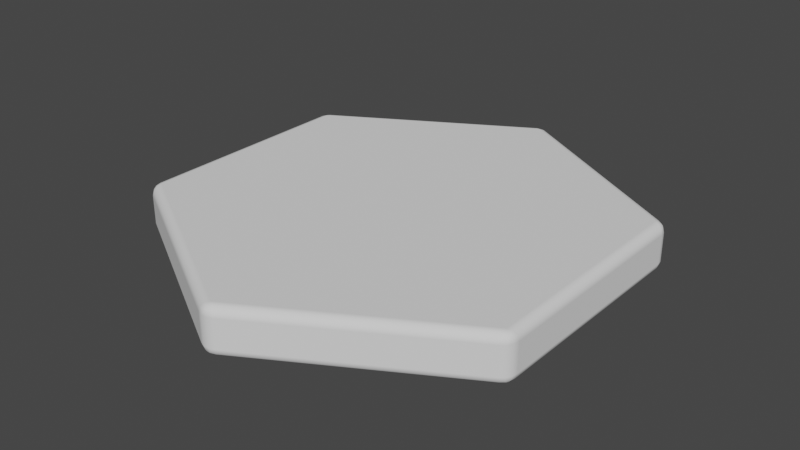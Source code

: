# Source: Hexagon.blend  (saved by Blender 2.92.15; exported with 4.5.12 LTS)
import bpy
from mathutils import Matrix  # noqa: F401  (used for matrix-valued properties, if any)

bpy.ops.wm.read_factory_settings(use_empty=True)
scene = bpy.context.scene
scene.name = 'Scene'

# ---- collections
col_collection = bpy.data.collections.new('Collection'); scene.collection.children.link(col_collection)

# ---- world
world_world = bpy.data.worlds.new('World'); scene.world = world_world
world_world.use_nodes = True; world_world.node_tree.nodes.clear()
_N = world_world.node_tree.nodes; _L = world_world.node_tree.links
n0 = _N.new('ShaderNodeOutputWorld'); n0.name = 'World Output'; n0.location = (300, 300)
n1 = _N.new('ShaderNodeBackground'); n1.name = 'Background'; n1.location = (10, 300)
n1.inputs[0].default_value = (0.05088, 0.05088, 0.05088, 1.0)
_L.new(n1.outputs[0], n0.inputs[0])
n0.is_active_output = True
world_world.color = (0.05088, 0.05088, 0.05088)
world_world.use_sun_shadow = False
world_world.sun_shadow_jitter_overblur = 0.0

# ---- meshes
me_hexagon = bpy.data.meshes.new('Hexagon')
me_hexagon.from_pydata([(1.863e-09, 0.4769, -0.05), (-0.01732, 0.49, -0.03), (0.01732, 0.49, -0.03), (-0.008649, 0.4829, -0.04733), (0.008649, 0.4829, -0.04733), (1.863e-09, 0.4884, -0.04473), (-0.006358, 0.4942, -0.03), (-0.01501, 0.4877, -0.03999), (-0.004476, 0.4917, -0.03956), (0.01501, 0.4877, -0.03999), (0.006358, 0.4942, -0.03), (0.004476, 0.4917, -0.03956), (1.863e-09, 0.4769, 0.05), (0.01732, 0.49, 0.03), (-0.01732, 0.49, 0.03), (0.008649, 0.4829, 0.04733), (-0.008649, 0.4829, 0.04733), (9.313e-10, 0.4884, 0.04473), (0.006358, 0.4942, 0.03), (0.01501, 0.4877, 0.03999), (0.004476, 0.4917, 0.03956), (-0.01501, 0.4877, 0.03999), (-0.006358, 0.4942, 0.03), (-0.004476, 0.4917, 0.03956), (0.413, 0.2385, -0.05), (0.4157, 0.26, -0.03), (0.433, 0.23, -0.03), (0.4139, 0.2489, -0.04733), (0.4225, 0.2339, -0.04733), (0.4229, 0.2442, -0.04473), (0.4248, 0.2526, -0.03), (0.4148, 0.2568, -0.03999), (0.4236, 0.2497, -0.03956), (0.4299, 0.2308, -0.03999), (0.4312, 0.2416, -0.03), (0.4281, 0.242, -0.03956), (0.413, 0.2385, 0.05), (0.433, 0.23, 0.03), (0.4157, 0.26, 0.03), (0.4225, 0.2339, 0.04733), (0.4139, 0.2489, 0.04733), (0.4229, 0.2442, 0.04473), (0.4312, 0.2416, 0.03), (0.4299, 0.2308, 0.03999), (0.4281, 0.242, 0.03956), (0.4148, 0.2568, 0.03999), (0.4248, 0.2526, 0.03), (0.4236, 0.2497, 0.03956), (0.413, -0.2385, -0.05), (0.433, -0.23, -0.03), (0.4157, -0.26, -0.03), (0.4225, -0.2339, -0.04733), (0.4139, -0.2489, -0.04733), (0.4229, -0.2442, -0.04473), (0.4312, -0.2416, -0.03), (0.4299, -0.2308, -0.03999), (0.4281, -0.242, -0.03956), (0.4148, -0.2568, -0.03999), (0.4248, -0.2526, -0.03), (0.4236, -0.2497, -0.03956), (0.413, -0.2385, 0.05), (0.4157, -0.26, 0.03), (0.433, -0.23, 0.03), (0.4139, -0.2489, 0.04733), (0.4225, -0.2339, 0.04733), (0.4229, -0.2442, 0.04473), (0.4248, -0.2526, 0.03), (0.4148, -0.2568, 0.03999), (0.4236, -0.2497, 0.03956), (0.4299, -0.2308, 0.03999), (0.4312, -0.2416, 0.03), (0.4281, -0.242, 0.03956), (-4.098e-08, -0.4769, -0.05), (0.01732, -0.49, -0.03), (-0.01732, -0.49, -0.03), (0.008649, -0.4829, -0.04733), (-0.008649, -0.4829, -0.04733), (-4.334e-08, -0.4884, -0.04473), (0.006358, -0.4942, -0.03), (0.01501, -0.4877, -0.03999), (0.004476, -0.4917, -0.03956), (-0.01501, -0.4877, -0.03999), (-0.006358, -0.4942, -0.03), (-0.004476, -0.4917, -0.03956), (-4.005e-08, -0.4769, 0.05), (-0.01732, -0.49, 0.03), (0.01732, -0.49, 0.03), (-0.008649, -0.4829, 0.04733), (0.008649, -0.4829, 0.04733), (-4.147e-08, -0.4884, 0.04473), (-0.006358, -0.4942, 0.03), (-0.01501, -0.4877, 0.03999), (-0.004476, -0.4917, 0.03956), (0.01501, -0.4877, 0.03999), (0.006358, -0.4942, 0.03), (0.004476, -0.4917, 0.03956), (-0.413, -0.2385, -0.05), (-0.4157, -0.26, -0.03), (-0.433, -0.23, -0.03), (-0.4139, -0.2489, -0.04733), (-0.4225, -0.2339, -0.04733), (-0.4229, -0.2442, -0.04473), (-0.4248, -0.2526, -0.03), (-0.4148, -0.2568, -0.03999), (-0.4236, -0.2497, -0.03956), (-0.4299, -0.2308, -0.03999), (-0.4312, -0.2416, -0.03), (-0.4281, -0.242, -0.03956), (-0.413, -0.2385, 0.05), (-0.433, -0.23, 0.03), (-0.4157, -0.26, 0.03), (-0.4225, -0.2339, 0.04733), (-0.4139, -0.2489, 0.04733), (-0.4229, -0.2442, 0.04473), (-0.4312, -0.2416, 0.03), (-0.4299, -0.2308, 0.03999), (-0.4281, -0.242, 0.03956), (-0.4148, -0.2568, 0.03999), (-0.4248, -0.2526, 0.03), (-0.4236, -0.2497, 0.03956), (-0.413, 0.2385, -0.05), (-0.433, 0.23, -0.03), (-0.4157, 0.26, -0.03), (-0.4225, 0.2339, -0.04733), (-0.4139, 0.2489, -0.04733), (-0.4229, 0.2442, -0.04473), (-0.4312, 0.2416, -0.03), (-0.4299, 0.2308, -0.03999), (-0.4281, 0.242, -0.03956), (-0.4148, 0.2568, -0.03999), (-0.4248, 0.2526, -0.03), (-0.4236, 0.2497, -0.03956), (-0.413, 0.2385, 0.05), (-0.4157, 0.26, 0.03), (-0.433, 0.23, 0.03), (-0.4139, 0.2489, 0.04733), (-0.4225, 0.2339, 0.04733), (-0.4229, 0.2442, 0.04473), (-0.4248, 0.2526, 0.03), (-0.4148, 0.2568, 0.03999), (-0.4236, 0.2497, 0.03956), (-0.4299, 0.2308, 0.03999), (-0.4312, 0.2416, 0.03), (-0.4281, 0.242, 0.03956)], [], [(122, 133, 14, 1), (50, 61, 86, 73), (74, 85, 110, 97), (98, 109, 134, 121), (26, 37, 62, 49), (36, 12, 132, 108, 84, 60), (2, 13, 38, 25), (0, 3, 5, 4), (3, 7, 8, 5), (1, 6, 8, 7), (6, 10, 11, 8), (2, 9, 11, 10), (9, 4, 5, 11), (5, 8, 11), (12, 15, 17, 16), (15, 19, 20, 17), (13, 18, 20, 19), (18, 22, 23, 20), (14, 21, 23, 22), (21, 16, 17, 23), (17, 20, 23), (24, 27, 29, 28), (27, 31, 32, 29), (25, 30, 32, 31), (30, 34, 35, 32), (26, 33, 35, 34), (33, 28, 29, 35), (29, 32, 35), (36, 39, 41, 40), (39, 43, 44, 41), (37, 42, 44, 43), (42, 46, 47, 44), (38, 45, 47, 46), (45, 40, 41, 47), (41, 44, 47), (48, 51, 53, 52), (51, 55, 56, 53), (49, 54, 56, 55), (54, 58, 59, 56), (50, 57, 59, 58), (57, 52, 53, 59), (53, 56, 59), (60, 63, 65, 64), (63, 67, 68, 65), (61, 66, 68, 67), (66, 70, 71, 68), (62, 69, 71, 70), (69, 64, 65, 71), (65, 68, 71), (72, 75, 77, 76), (75, 79, 80, 77), (73, 78, 80, 79), (78, 82, 83, 80), (74, 81, 83, 82), (81, 76, 77, 83), (77, 80, 83), (84, 87, 89, 88), (87, 91, 92, 89), (85, 90, 92, 91), (90, 94, 95, 92), (86, 93, 95, 94), (93, 88, 89, 95), (89, 92, 95), (96, 99, 101, 100), (99, 103, 104, 101), (97, 102, 104, 103), (102, 106, 107, 104), (98, 105, 107, 106), (105, 100, 101, 107), (101, 104, 107), (108, 111, 113, 112), (111, 115, 116, 113), (109, 114, 116, 115), (114, 118, 119, 116), (110, 117, 119, 118), (117, 112, 113, 119), (113, 116, 119), (120, 123, 125, 124), (123, 127, 128, 125), (121, 126, 128, 127), (126, 130, 131, 128), (122, 129, 131, 130), (129, 124, 125, 131), (125, 128, 131), (132, 135, 137, 136), (135, 139, 140, 137), (133, 138, 140, 139), (138, 142, 143, 140), (134, 141, 143, 142), (141, 136, 137, 143), (137, 140, 143), (2, 25, 31, 9), (9, 31, 27, 4), (4, 27, 24, 0), (38, 13, 19, 45), (45, 19, 15, 40), (40, 15, 12, 36), (1, 14, 22, 6), (6, 22, 18, 10), (10, 18, 13, 2), (37, 26, 34, 42), (42, 34, 30, 46), (46, 30, 25, 38), (26, 49, 55, 33), (33, 55, 51, 28), (28, 51, 48, 24), (62, 37, 43, 69), (69, 43, 39, 64), (64, 39, 36, 60), (61, 50, 58, 66), (66, 58, 54, 70), (70, 54, 49, 62), (50, 73, 79, 57), (57, 79, 75, 52), (52, 75, 72, 48), (86, 61, 67, 93), (93, 67, 63, 88), (88, 63, 60, 84), (85, 74, 82, 90), (90, 82, 78, 94), (94, 78, 73, 86), (74, 97, 103, 81), (81, 103, 99, 76), (76, 99, 96, 72), (110, 85, 91, 117), (117, 91, 87, 112), (112, 87, 84, 108), (109, 98, 106, 114), (114, 106, 102, 118), (118, 102, 97, 110), (98, 121, 127, 105), (105, 127, 123, 100), (100, 123, 120, 96), (134, 109, 115, 141), (141, 115, 111, 136), (136, 111, 108, 132), (133, 122, 130, 138), (138, 130, 126, 142), (142, 126, 121, 134), (122, 1, 7, 129), (129, 7, 3, 124), (124, 3, 0, 120), (14, 133, 139, 21), (21, 139, 135, 16), (16, 135, 132, 12), (0, 24, 48, 72, 96, 120)])
_uv = me_hexagon.uv_layers.new(name='UVMap')
_uv.uv.foreach_set('vector', [0.16, 0.6, 0.16, 0.9, 0.006667, 0.9, 0.006667, 0.6, 0.66, 0.6, 0.66, 0.9, 0.5067, 0.9, 0.5067, 0.6, 0.4933, 0.6, 0.4933, 0.9, 0.34, 0.9, 0.34, 0.6, 0.3267, 0.6, 0.3267, 0.9, 0.1733, 0.9, 0.1733, 0.6, 0.8267, 0.6, 0.8267, 0.9, 0.6733, 0.9, 0.6733, 0.6, 0.4482, 0.3645, 0.25, 0.4789, 0.05175, 0.3645, 0.05175, 0.1355, 0.25, 0.02109, 0.4482, 0.1355, 0.9933, 0.6, 0.9933, 0.9, 0.84, 0.9, 0.84, 0.6, 0.75, 0.4789, 0.7458, 0.4818, 0.75, 0.4844, 0.7542, 0.4818, 0.00535, 0.5134, 0.006384, 0.5, 0.002669, 0.5, 0.00194, 0.5263, 0.006667, 0.6, 0.002798, 0.6, 0.002669, 0.5522, 0.006384, 0.5501, 0.002798, 0.6, -8.941e-08, 0.6, -8.941e-08, 0.5522, 0.002669, 0.5522, 0.9933, 0.6, 0.9936, 0.5501, 0.9973, 0.5522, 0.9972, 0.6, 0.9936, 0.5501, 0.9946, 0.5, 0.9981, 0.5, 0.9973, 0.5522, 0.00194, 0.5263, -8.941e-08, 0.5522, -8.941e-08, 0.5522, 0.25, 0.4789, 0.2542, 0.4818, 0.25, 0.4844, 0.2458, 0.4818, 0.9946, 0.9866, 0.9936, 1.0, 0.9973, 1.0, 0.9981, 0.9737, 0.9933, 0.9, 0.9972, 0.9, 0.9973, 0.9478, 0.9936, 0.9499, -0.0008726, 0.9, -8.941e-08, 0.9, -8.941e-08, 0.9478, 8.431e-05, 0.9478, 0.006667, 0.9, 0.006384, 0.9499, 0.002669, 0.9478, 0.002798, 0.9, 0.006384, 0.9499, 0.00535, 1.0, 0.00194, 1.0, 0.002669, 0.9478, 0.9981, 0.9737, 1.0, 0.9478, 1.0, 0.9478, 0.9482, 0.3645, 0.9487, 0.3695, 0.953, 0.3672, 0.9528, 0.3623, 0.8387, 0.5134, 0.8397, 0.5, 0.836, 0.5, 0.8353, 0.5263, 0.84, 0.6, 0.8361, 0.6, 0.836, 0.5522, 0.8397, 0.5501, 0.8361, 0.6, 0.8333, 0.6, 0.8333, 0.5522, 0.836, 0.5522, 0.8267, 0.6, 0.8269, 0.5501, 0.8307, 0.5522, 0.8305, 0.6, 0.8269, 0.5501, 0.828, 0.5, 0.8314, 0.5, 0.8307, 0.5522, 0.8353, 0.5263, 0.8333, 0.5522, 0.8333, 0.5522, 0.4482, 0.3645, 0.4528, 0.3623, 0.453, 0.3672, 0.4487, 0.3695, 0.828, 0.9866, 0.8269, 1.0, 0.8307, 1.0, 0.8314, 0.9737, 0.8267, 0.9, 0.8305, 0.9, 0.8307, 0.9478, 0.8269, 0.9499, 0.8305, 0.9, 0.8333, 0.9, 0.8333, 0.9478, 0.8307, 0.9478, 0.84, 0.9, 0.8397, 0.9499, 0.836, 0.9478, 0.8361, 0.9, 0.8397, 0.9499, 0.8387, 1.0, 0.8353, 1.0, 0.836, 0.9478, 0.8314, 0.9737, 0.8333, 0.9478, 0.8333, 0.9478, 0.9482, 0.1355, 0.9528, 0.1377, 0.953, 0.1328, 0.9487, 0.1305, 0.672, 0.5134, 0.6731, 0.5, 0.6693, 0.5, 0.6686, 0.5263, 0.6733, 0.6, 0.6695, 0.6, 0.6693, 0.5522, 0.6731, 0.5501, 0.6695, 0.6, 0.6667, 0.6, 0.6667, 0.5522, 0.6693, 0.5522, 0.66, 0.6, 0.6603, 0.5501, 0.664, 0.5522, 0.6639, 0.6, 0.6603, 0.5501, 0.6613, 0.5, 0.6647, 0.5, 0.664, 0.5522, 0.6686, 0.5263, 0.6667, 0.5522, 0.6667, 0.5522, 0.4482, 0.1355, 0.4487, 0.1305, 0.453, 0.1328, 0.4528, 0.1377, 0.6613, 0.9866, 0.6603, 1.0, 0.664, 1.0, 0.6647, 0.9737, 0.66, 0.9, 0.6639, 0.9, 0.664, 0.9478, 0.6603, 0.9499, 0.6639, 0.9, 0.6667, 0.9, 0.6667, 0.9478, 0.664, 0.9478, 0.6733, 0.9, 0.6731, 0.9499, 0.6693, 0.9478, 0.6695, 0.9, 0.6731, 0.9499, 0.672, 1.0, 0.6686, 1.0, 0.6693, 0.9478, 0.6647, 0.9737, 0.6667, 0.9478, 0.6667, 0.9478, 0.75, 0.02109, 0.7542, 0.01822, 0.75, 0.01559, 0.7458, 0.01822, 0.5054, 0.5134, 0.5064, 0.5, 0.5027, 0.5, 0.5019, 0.5263, 0.5067, 0.6, 0.5028, 0.6, 0.5027, 0.5522, 0.5064, 0.5501, 0.5028, 0.6, 0.5, 0.6, 0.5, 0.5522, 0.5027, 0.5522, 0.4933, 0.6, 0.4936, 0.5501, 0.4973, 0.5522, 0.4972, 0.6, 0.4936, 0.5501, 0.4946, 0.5, 0.4981, 0.5, 0.4973, 0.5522, 0.5019, 0.5263, 0.5, 0.5522, 0.5, 0.5522, 0.25, 0.02109, 0.2458, 0.01822, 0.25, 0.01559, 0.2542, 0.01822, 0.4946, 0.9866, 0.4936, 1.0, 0.4973, 1.0, 0.4981, 0.9737, 0.4933, 0.9, 0.4972, 0.9, 0.4973, 0.9478, 0.4936, 0.9499, 0.4972, 0.9, 0.5, 0.9, 0.5, 0.9478, 0.4973, 0.9478, 0.5067, 0.9, 0.5064, 0.9499, 0.5027, 0.9478, 0.5028, 0.9, 0.5064, 0.9499, 0.5054, 1.0, 0.5019, 1.0, 0.5027, 0.9478, 0.4981, 0.9737, 0.5, 0.9478, 0.5, 0.9478, 0.5518, 0.1355, 0.5513, 0.1305, 0.547, 0.1328, 0.5472, 0.1377, 0.3387, 0.5134, 0.3397, 0.5, 0.336, 0.5, 0.3353, 0.5263, 0.34, 0.6, 0.3361, 0.6, 0.336, 0.5522, 0.3397, 0.5501, 0.3361, 0.6, 0.3333, 0.6, 0.3333, 0.5522, 0.336, 0.5522, 0.3267, 0.6, 0.3269, 0.5501, 0.3307, 0.5522, 0.3305, 0.6, 0.3269, 0.5501, 0.328, 0.5, 0.3314, 0.5, 0.3307, 0.5522, 0.3353, 0.5263, 0.3333, 0.5522, 0.3333, 0.5522, 0.05175, 0.1355, 0.0472, 0.1377, 0.04699, 0.1328, 0.05135, 0.1305, 0.328, 0.9866, 0.3269, 1.0, 0.3307, 1.0, 0.3314, 0.9737, 0.3267, 0.9, 0.3305, 0.9, 0.3307, 0.9478, 0.3269, 0.9499, 0.3305, 0.9, 0.3333, 0.9, 0.3333, 0.9478, 0.3307, 0.9478, 0.34, 0.9, 0.3397, 0.9499, 0.336, 0.9478, 0.3361, 0.9, 0.3397, 0.9499, 0.3387, 1.0, 0.3353, 1.0, 0.336, 0.9478, 0.3314, 0.9737, 0.3333, 0.9478, 0.3333, 0.9478, 0.5518, 0.3645, 0.5472, 0.3623, 0.547, 0.3672, 0.5513, 0.3695, 0.172, 0.5134, 0.1731, 0.5, 0.1693, 0.5, 0.1686, 0.5263, 0.1733, 0.6, 0.1695, 0.6, 0.1693, 0.5522, 0.1731, 0.5501, 0.1695, 0.6, 0.1667, 0.6, 0.1667, 0.5522, 0.1693, 0.5522, 0.16, 0.6, 0.1603, 0.5501, 0.164, 0.5522, 0.1639, 0.6, 0.1603, 0.5501, 0.1613, 0.5, 0.1647, 0.5, 0.164, 0.5522, 0.1686, 0.5263, 0.1667, 0.5522, 0.1667, 0.5522, 0.05175, 0.3645, 0.05135, 0.3695, 0.04699, 0.3672, 0.0472, 0.3623, 0.1613, 0.9866, 0.1603, 1.0, 0.164, 1.0, 0.1647, 0.9737, 0.16, 0.9, 0.1639, 0.9, 0.164, 0.9478, 0.1603, 0.9499, 0.1639, 0.9, 0.1667, 0.9, 0.1667, 0.9478, 0.164, 0.9478, 0.1733, 0.9, 0.1731, 0.9499, 0.1693, 0.9478, 0.1695, 0.9, 0.1731, 0.9499, 0.172, 1.0, 0.1686, 1.0, 0.1693, 0.9478, 0.1647, 0.9737, 0.1667, 0.9478, 0.1667, 0.9478, 0.9933, 0.6, 0.84, 0.6, 0.8397, 0.5501, 0.9936, 0.5501, 0.9936, 0.5501, 0.8397, 0.5501, 0.8387, 0.5, 0.9946, 0.5, 0.7542, 0.4818, 0.9487, 0.3695, 0.9482, 0.3645, 0.75, 0.4789, 0.84, 0.9, 0.9933, 0.9, 0.9936, 0.9499, 0.8397, 0.9499, 0.8397, 0.9499, 0.9936, 0.9499, 0.9946, 1.0, 0.8387, 1.0, 0.4487, 0.3695, 0.2542, 0.4818, 0.25, 0.4789, 0.4482, 0.3645, 0.006667, 0.6, 0.006667, 0.9, 0.002798, 0.9, 0.002798, 0.6, 0.002798, 0.6, 0.002798, 0.9, -8.941e-08, 0.9, -8.941e-08, 0.6, 0.9972, 0.6, 0.9972, 0.9, 0.9933, 0.9, 0.9933, 0.6, 0.8267, 0.9, 0.8267, 0.6, 0.8305, 0.6, 0.8305, 0.9, 0.8305, 0.9, 0.8305, 0.6, 0.8361, 0.6, 0.8361, 0.9, 0.8361, 0.9, 0.8361, 0.6, 0.84, 0.6, 0.84, 0.9, 0.8267, 0.6, 0.6733, 0.6, 0.6731, 0.5501, 0.8269, 0.5501, 0.8269, 0.5501, 0.6731, 0.5501, 0.672, 0.5, 0.828, 0.5, 0.9528, 0.3623, 0.9528, 0.1377, 0.9482, 0.1355, 0.9482, 0.3645, 0.6733, 0.9, 0.8267, 0.9, 0.8269, 0.9499, 0.6731, 0.9499, 0.6731, 0.9499, 0.8269, 0.9499, 0.828, 1.0, 0.672, 1.0, 0.4528, 0.1377, 0.4528, 0.3623, 0.4482, 0.3645, 0.4482, 0.1355, 0.66, 0.9, 0.66, 0.6, 0.6639, 0.6, 0.6639, 0.9, 0.6639, 0.9, 0.6639, 0.6, 0.6695, 0.6, 0.6695, 0.9, 0.6695, 0.9, 0.6695, 0.6, 0.6733, 0.6, 0.6733, 0.9, 0.66, 0.6, 0.5067, 0.6, 0.5064, 0.5501, 0.6603, 0.5501, 0.6603, 0.5501, 0.5064, 0.5501, 0.5054, 0.5, 0.6613, 0.5, 0.9487, 0.1305, 0.7542, 0.01822, 0.75, 0.02109, 0.9482, 0.1355, 0.5067, 0.9, 0.66, 0.9, 0.6603, 0.9499, 0.5064, 0.9499, 0.5064, 0.9499, 0.6603, 0.9499, 0.6613, 1.0, 0.5054, 1.0, 0.2542, 0.01822, 0.4487, 0.1305, 0.4482, 0.1355, 0.25, 0.02109, 0.4933, 0.9, 0.4933, 0.6, 0.4972, 0.6, 0.4972, 0.9, 0.4972, 0.9, 0.4972, 0.6, 0.5028, 0.6, 0.5028, 0.9, 0.5028, 0.9, 0.5028, 0.6, 0.5067, 0.6, 0.5067, 0.9, 0.4933, 0.6, 0.34, 0.6, 0.3397, 0.5501, 0.4936, 0.5501, 0.4936, 0.5501, 0.3397, 0.5501, 0.3387, 0.5, 0.4946, 0.5, 0.7458, 0.01822, 0.5513, 0.1305, 0.5518, 0.1355, 0.75, 0.02109, 0.34, 0.9, 0.4933, 0.9, 0.4936, 0.9499, 0.3397, 0.9499, 0.3397, 0.9499, 0.4936, 0.9499, 0.4946, 1.0, 0.3387, 1.0, 0.05135, 0.1305, 0.2458, 0.01822, 0.25, 0.02109, 0.05175, 0.1355, 0.3267, 0.9, 0.3267, 0.6, 0.3305, 0.6, 0.3305, 0.9, 0.3305, 0.9, 0.3305, 0.6, 0.3361, 0.6, 0.3361, 0.9, 0.3361, 0.9, 0.3361, 0.6, 0.34, 0.6, 0.34, 0.9, 0.3267, 0.6, 0.1733, 0.6, 0.1731, 0.5501, 0.3269, 0.5501, 0.3269, 0.5501, 0.1731, 0.5501, 0.172, 0.5, 0.328, 0.5, 0.5472, 0.1377, 0.5472, 0.3623, 0.5518, 0.3645, 0.5518, 0.1355, 0.1733, 0.9, 0.3267, 0.9, 0.3269, 0.9499, 0.1731, 0.9499, 0.1731, 0.9499, 0.3269, 0.9499, 0.328, 1.0, 0.172, 1.0, 0.0472, 0.3623, 0.0472, 0.1377, 0.05175, 0.1355, 0.05175, 0.3645, 0.16, 0.9, 0.16, 0.6, 0.1639, 0.6, 0.1639, 0.9, 0.1639, 0.9, 0.1639, 0.6, 0.1695, 0.6, 0.1695, 0.9, 0.1695, 0.9, 0.1695, 0.6, 0.1733, 0.6, 0.1733, 0.9, 0.16, 0.6, 0.006667, 0.6, 0.006384, 0.5501, 0.1603, 0.5501, 0.1603, 0.5501, 0.006384, 0.5501, 0.00535, 0.5, 0.1613, 0.5, 0.5513, 0.3695, 0.7458, 0.4818, 0.75, 0.4789, 0.5518, 0.3645, 0.006667, 0.9, 0.16, 0.9, 0.1603, 0.9499, 0.006384, 0.9499, 0.006384, 0.9499, 0.1603, 0.9499, 0.1613, 1.0, 0.00535, 1.0, 0.2458, 0.4818, 0.05135, 0.3695, 0.05175, 0.3645, 0.25, 0.4789, 0.75, 0.4789, 0.9482, 0.3645, 0.9482, 0.1355, 0.75, 0.02109, 0.5518, 0.1355, 0.5518, 0.3645])
me_hexagon.use_remesh_fix_poles = True
me_hexagon.use_remesh_preserve_attributes = False
me_hexagon.use_mirror_vertex_groups = False
me_hexagon.update()
me_hexagon.normals_split_custom_set([tuple(v) for v in zip(*[iter([-0.5, 0.866, -9.921e-08, -0.5, 0.866, -9.921e-08, -0.5, 0.866, -9.921e-08, -0.5, 0.866, -9.921e-08, 0.5, -0.866, -6.614e-08, 0.5, -0.866, -6.614e-08, 0.5, -0.866, -6.614e-08, 0.5, -0.866, -6.614e-08, -0.5, -0.866, 0.0, -0.5, -0.866, 0.0, -0.5, -0.866, 0.0, -0.5, -0.866, 0.0, -1.0, 0.0, 0.0, -1.0, 0.0, 0.0, -1.0, 0.0, 0.0, -1.0, 0.0, 0.0, 1.0, -6.749e-08, 0.0, 1.0, -6.749e-08, 0.0, 1.0, -6.749e-08, 0.0, 1.0, -6.749e-08, 0.0, 3.152e-09, 0.0, 1.0, 3.152e-09, 0.0, 1.0, 3.152e-09, 0.0, 1.0, 3.152e-09, 0.0, 1.0, 3.152e-09, 0.0, 1.0, 3.152e-09, 0.0, 1.0, 0.5, 0.866, 0.0, 0.5, 0.866, 0.0, 0.5, 0.866, 0.0, 0.5, 0.866, 0.0, -3.409e-05, -2.106e-05, -1.0, -0.2527, 0.4377, -0.8629, 2.573e-05, 0.6649, -0.7469, 0.2527, 0.4377, -0.8629, -0.2527, 0.4377, -0.8629, -0.4273, 0.7401, -0.5193, -0.1658, 0.8755, -0.454, -1.766e-05, 0.6649, -0.7469, -0.5, 0.866, 3.108e-05, -0.1828, 0.9831, 4.722e-06, -0.1658, 0.8754, -0.454, -0.4273, 0.7401, -0.5193, -0.1828, 0.9831, -2.819e-05, 0.1828, 0.9831, -2.987e-05, 0.1658, 0.8755, -0.454, -0.1658, 0.8755, -0.454, 0.5, 0.866, 2.659e-05, 0.4273, 0.7401, -0.5193, 0.1658, 0.8755, -0.454, 0.1828, 0.9831, -1.788e-06, 0.4273, 0.7401, -0.5193, 0.2527, 0.4377, -0.8629, 1.346e-05, 0.6649, -0.7469, 0.1658, 0.8755, -0.454, -1.492e-05, 0.6649, -0.7469, -0.1658, 0.8755, -0.454, 0.1658, 0.8754, -0.454, 3.411e-05, -2.311e-05, 1.0, 0.2527, 0.4377, 0.8629, -2.582e-05, 0.6649, 0.7469, -0.2527, 0.4377, 0.8629, 0.2527, 0.4377, 0.8629, 0.4273, 0.7401, 0.5193, 0.1658, 0.8755, 0.454, 1.766e-05, 0.6649, 0.7469, 0.5, 0.866, -3.108e-05, 0.1828, 0.9831, -4.718e-06, 0.1658, 0.8754, 0.454, 0.4273, 0.7401, 0.5193, 0.1828, 0.9831, 2.819e-05, -0.1828, 0.9831, 2.987e-05, -0.1658, 0.8755, 0.454, 0.1658, 0.8755, 0.454, -0.5, 0.866, -2.654e-05, -0.4273, 0.7401, 0.5193, -0.1658, 0.8755, 0.454, -0.1828, 0.9831, 1.848e-06, -0.4273, 0.7401, 0.5193, -0.2527, 0.4377, 0.8629, -1.346e-05, 0.6649, 0.7469, -0.1658, 0.8755, 0.454, 1.495e-05, 0.6649, 0.7469, 0.1658, 0.8755, 0.454, -0.1658, 0.8754, 0.454, -1.025e-05, -3.194e-05, -1.0, 0.2527, 0.4377, -0.8629, 0.5759, 0.3324, -0.7469, 0.5054, 1.274e-05, -0.8629, 0.2527, 0.4377, -0.8629, 0.4273, 0.7401, -0.5193, 0.6753, 0.5813, -0.454, 0.5758, 0.3325, -0.7469, 0.5, 0.866, 3.248e-05, 0.76, 0.6499, 7.447e-06, 0.6753, 0.5813, -0.454, 0.4273, 0.7401, -0.5193, 0.76, 0.6499, -2.636e-05, 0.9428, 0.3332, -2.75e-05, 0.8411, 0.2941, -0.454, 0.6753, 0.5813, -0.454, 1.0, 2.354e-06, 2.665e-05, 0.8546, -5.054e-06, -0.5193, 0.8411, 0.2941, -0.454, 0.9428, 0.3332, -2.682e-07, 0.8546, 4.627e-06, -0.5193, 0.5054, -2.341e-05, -0.8629, 0.5758, 0.3325, -0.7469, 0.8411, 0.2941, -0.454, 0.5758, 0.3324, -0.7469, 0.6753, 0.5813, -0.454, 0.841, 0.2941, -0.454, -5.752e-06, -4.315e-05, 1.0, 0.5054, 6.832e-06, 0.8629, 0.5758, 0.3325, 0.7469, 0.2527, 0.4377, 0.8629, 0.5054, -1.043e-05, 0.8629, 0.8546, -4.23e-06, 0.5193, 0.8411, 0.2941, 0.454, 0.5758, 0.3324, 0.7469, 1.0, 1.23e-05, -3.26e-05, 0.9428, 0.3332, -7.944e-06, 0.8411, 0.2941, 0.454, 0.8546, 5.841e-06, 0.5193, 0.9428, 0.3332, 2.593e-05, 0.76, 0.6499, 2.803e-05, 0.6753, 0.5813, 0.454, 0.8411, 0.2941, 0.454, 0.5, 0.866, -2.696e-05, 0.4273, 0.7401, 0.5193, 0.6753, 0.5813, 0.454, 0.76, 0.6499, 2.98e-07, 0.4273, 0.7401, 0.5193, 0.2527, 0.4377, 0.8629, 0.5758, 0.3325, 0.7469, 0.6753, 0.5813, 0.454, 0.5758, 0.3324, 0.7469, 0.8411, 0.2941, 0.454, 0.6753, 0.5813, 0.454, -4.262e-06, 4.029e-05, -1.0, 0.5054, -9.822e-06, -0.8629, 0.5759, -0.3325, -0.7469, 0.2527, -0.4377, -0.8629, 0.5054, 1.228e-05, -0.8629, 0.8546, 6.175e-06, -0.5193, 0.8411, -0.2941, -0.454, 0.5758, -0.3324, -0.7469, 1.0, -8.63e-06, 3.186e-05, 0.9428, -0.3332, 5.405e-06, 0.8411, -0.2941, -0.454, 0.8546, -2.265e-06, -0.5193, 0.9428, -0.3332, -2.5e-05, 0.76, -0.6499, -2.711e-05, 0.6753, -0.5813, -0.454, 0.8411, -0.2941, -0.454, 0.5, -0.866, 2.469e-05, 0.4273, -0.7401, -0.5193, 0.6753, -0.5813, -0.454, 0.76, -0.6499, -3.576e-06, 0.4273, -0.7401, -0.5193, 0.2527, -0.4377, -0.8629, 0.5758, -0.3325, -0.7469, 0.6753, -0.5813, -0.454, 0.5758, -0.3325, -0.7469, 0.841, -0.2942, -0.454, 0.6752, -0.5813, -0.454, -3.746e-05, -1.86e-05, 1.0, 0.2527, -0.4377, 0.8629, 0.5759, -0.3324, 0.7469, 0.5054, -1.572e-05, 0.8629, 0.2527, -0.4377, 0.8629, 0.4273, -0.7401, 0.5193, 0.6753, -0.5813, 0.454, 0.5758, -0.3325, 0.7469, 0.5, -0.866, -3.037e-05, 0.76, -0.6499, -4.202e-06, 0.6752, -0.5813, 0.454, 0.4273, -0.7401, 0.5193, 0.76, -0.6499, 2.55e-05, 0.9428, -0.3332, 2.67e-05, 0.8411, -0.2941, 0.454, 0.6753, -0.5813, 0.454, 1.0, 2.705e-06, -2.653e-05, 0.8546, 8.633e-06, 0.5193, 0.8411, -0.2941, 0.454, 0.9428, -0.3332, 1.818e-06, 0.8546, -2.407e-06, 0.5193, 0.5054, 2.582e-05, 0.8629, 0.5758, -0.3325, 0.7469, 0.8411, -0.2941, 0.454, 0.5758, -0.3325, 0.7469, 0.6752, -0.5813, 0.454, 0.841, -0.2942, 0.454, -2.246e-05, 2.31e-05, -1.0, 0.2527, -0.4377, -0.8629, -2.582e-05, -0.6649, -0.7469, -0.2527, -0.4377, -0.8629, 0.2527, -0.4377, -0.8629, 0.4273, -0.7401, -0.5193, 0.1658, -0.8755, -0.454, 1.767e-05, -0.6649, -0.7469, 0.5, -0.866, 2.703e-05, 0.1828, -0.9831, 6.929e-07, 0.1658, -0.8754, -0.454, 0.4273, -0.7401, -0.5193, 0.1828, -0.9831, -2.816e-05, -0.1828, -0.9831, -2.984e-05, -0.1658, -0.8755, -0.454, 0.1658, -0.8755, -0.454, -0.5, -0.866, 2.656e-05, -0.4273, -0.7401, -0.5193, -0.1658, -0.8755, -0.454, -0.1828, -0.9831, -1.818e-06, -0.4273, -0.7401, -0.5193, -0.2527, -0.4377, -0.8629, -1.244e-05, -0.6649, -0.7469, -0.1658, -0.8755, -0.454, 1.494e-05, -0.6649, -0.7469, 0.1658, -0.8755, -0.454, -0.1658, -0.8754, -0.454, -3.409e-05, 2.106e-05, 1.0, -0.2527, -0.4377, 0.8629, 2.57e-05, -0.6649, 0.7469, 0.2527, -0.4377, 0.8629, -0.2527, -0.4377, 0.8629, -0.4273, -0.7401, 0.5193, -0.1658, -0.8755, 0.454, -1.764e-05, -0.6649, 0.7469, -0.5, -0.866, -3.105e-05, -0.1828, -0.9831, -4.72e-06, -0.1658, -0.8754, 0.454, -0.4273, -0.7401, 0.5193, -0.1828, -0.9831, 2.819e-05, 0.1828, -0.9831, 2.987e-05, 0.1658, -0.8755, 0.454, -0.1658, -0.8755, 0.454, 0.5, -0.866, -2.246e-05, 0.4273, -0.7401, 0.5193, 0.1658, -0.8754, 0.454, 0.1828, -0.9831, 5.901e-06, 0.4273, -0.7401, 0.5193, 0.2527, -0.4377, 0.8629, 1.451e-05, -0.6649, 0.7469, 0.1658, -0.8755, 0.454, -1.492e-05, -0.6649, 0.7469, -0.1658, -0.8755, 0.454, 0.1658, -0.8754, 0.454, 1.043e-05, 3.231e-05, -1.0, -0.2527, -0.4377, -0.8629, -0.5758, -0.3325, -0.7469, -0.5054, -1.296e-05, -0.8629, -0.2527, -0.4377, -0.8629, -0.4273, -0.7401, -0.5193, -0.6753, -0.5813, -0.454, -0.5758, -0.3325, -0.7469, -0.5, -0.866, 3.213e-05, -0.76, -0.6499, 6.771e-06, -0.6752, -0.5813, -0.454, -0.4273, -0.7401, -0.5193, -0.76, -0.6499, -2.776e-05, -0.9428, -0.3332, -2.9e-05, -0.8411, -0.2941, -0.454, -0.6753, -0.5813, -0.454, -1.0, 2.496e-06, 2.678e-05, -0.8546, 8.902e-06, -0.5193, -0.8411, -0.2941, -0.454, -0.9428, -0.3332, -8.643e-07, -0.8546, -4.739e-06, -0.5193, -0.5054, 2.335e-05, -0.8629, -0.5759, -0.3325, -0.7469, -0.8411, -0.2941, -0.454, -0.5758, -0.3325, -0.7469, -0.6753, -0.5813, -0.454, -0.841, -0.2941, -0.454, 3.321e-05, -5.394e-06, 1.0, -0.5054, -6.89e-06, 0.8629, -0.5758, -0.3325, 0.7469, -0.2527, -0.4377, 0.8629, -0.5054, 1.043e-05, 0.8629, -0.8546, 4.059e-06, 0.5193, -0.8411, -0.2941, 0.454, -0.5758, -0.3324, 0.7469, -1.0, -1.148e-05, -3.177e-05, -0.9428, -0.3332, -7.536e-06, -0.8411, -0.2941, 0.454, -0.8546, -5.901e-06, 0.5193, -0.9428, -0.3332, 2.615e-05, -0.76, -0.6499, 2.824e-05, -0.6753, -0.5813, 0.454, -0.8411, -0.2941, 0.454, -0.5, -0.866, -2.657e-05, -0.4273, -0.7401, 0.5193, -0.6753, -0.5813, 0.454, -0.76, -0.6499, 8.643e-07, -0.4273, -0.7401, 0.5193, -0.2527, -0.4377, 0.8629, -0.5758, -0.3325, 0.7469, -0.6753, -0.5813, 0.454, -0.5758, -0.3324, 0.7469, -0.8411, -0.2941, 0.454, -0.6753, -0.5813, 0.454, 5.67e-06, -4.339e-05, -1.0, -0.5054, 6.897e-06, -0.8629, -0.5758, 0.3325, -0.7469, -0.2527, 0.4377, -0.8629, -0.5054, -1.043e-05, -0.8629, -0.8546, -4.23e-06, -0.5193, -0.8411, 0.2941, -0.454, -0.5758, 0.3324, -0.7469, -1.0, 1.167e-05, 3.198e-05, -0.9428, 0.3332, 7.661e-06, -0.8411, 0.2941, -0.454, -0.8546, 5.841e-06, -0.5193, -0.9428, 0.3332, -2.5e-05, -0.76, 0.6499, -2.711e-05, -0.6753, 0.5813, -0.454, -0.8411, 0.2941, -0.454, -0.5, 0.866, 2.661e-05, -0.4273, 0.7401, -0.5193, -0.6753, 0.5813, -0.454, -0.76, 0.6499, -1.341e-06, -0.4273, 0.7401, -0.5193, -0.2527, 0.4377, -0.8629, -0.5758, 0.3325, -0.7469, -0.6753, 0.5813, -0.454, -0.5758, 0.3325, -0.7469, -0.8411, 0.2941, -0.454, -0.6752, 0.5813, -0.454, 1.118e-05, -3.305e-05, 1.0, -0.2527, 0.4377, 0.8629, -0.5758, 0.3325, 0.7469, -0.5054, 1.27e-05, 0.8629, -0.2527, 0.4377, 0.8629, -0.4273, 0.7401, 0.5193, -0.6753, 0.5813, 0.454, -0.5758, 0.3325, 0.7469, -0.5, 0.866, -3.207e-05, -0.76, 0.6499, -6.383e-06, -0.6752, 0.5813, 0.454, -0.4273, 0.7401, 0.5193, -0.76, 0.6499, 2.55e-05, -0.9428, 0.3332, 2.67e-05, -0.8411, 0.2941, 0.454, -0.6753, 0.5813, 0.454, -1.0, -2.801e-06, -2.689e-05, -0.8546, -8.879e-06, 0.5193, -0.8411, 0.2941, 0.454, -0.9428, 0.3332, 6.855e-07, -0.8546, 4.56e-06, 0.5193, -0.5054, -2.358e-05, 0.8629, -0.5758, 0.3325, 0.7469, -0.8411, 0.2941, 0.454, -0.5758, 0.3325, 0.7469, -0.6753, 0.5813, 0.454, -0.8411, 0.2941, 0.454, 0.5, 0.866, -1.049e-05, 0.5, 0.866, -1.074e-05, 0.4273, 0.7401, -0.5193, 0.4273, 0.7401, -0.5193, 0.4273, 0.7401, -0.5193, 0.4273, 0.7401, -0.5193, 0.2527, 0.4377, -0.8629, 0.2527, 0.4377, -0.8629, 0.2527, 0.4377, -0.8629, 0.2527, 0.4377, -0.8629, -1.034e-05, 9.403e-06, -1.0, 2.301e-05, -9.798e-06, -1.0, 0.5, 0.866, 7.749e-06, 0.5, 0.866, 7.253e-06, 0.4273, 0.7401, 0.5193, 0.4273, 0.7401, 0.5193, 0.4273, 0.7401, 0.5193, 0.4273, 0.7401, 0.5193, 0.2527, 0.4377, 0.8629, 0.2527, 0.4377, 0.8629, 0.2527, 0.4377, 0.8629, 0.2527, 0.4377, 0.8629, 1.308e-05, -4.262e-06, 1.0, -2.013e-05, 1.504e-05, 1.0, -0.5, 0.866, 7.469e-06, -0.5, 0.866, -7.387e-06, -0.1828, 0.9831, -8.734e-06, -0.1828, 0.9831, 8.792e-06, -0.1828, 0.9831, 8.791e-06, -0.1828, 0.9831, -8.705e-06, 0.1828, 0.9831, -8.735e-06, 0.1828, 0.9831, 8.761e-06, 0.1828, 0.9831, 8.816e-06, 0.1828, 0.9831, -8.71e-06, 0.5, 0.866, -7.391e-06, 0.5, 0.866, 7.469e-06, 1.0, -9.775e-06, -7.475e-06, 1.0, -9.82e-06, 7.426e-06, 0.9428, 0.3332, 8.666e-06, 0.9428, 0.3332, -8.89e-06, 0.9428, 0.3333, -9.018e-06, 0.9428, 0.3333, 8.52e-06, 0.76, 0.6499, 8.418e-06, 0.76, 0.6499, -9.12e-06, 0.76, 0.6499, -9.042e-06, 0.76, 0.6499, 8.524e-06, 0.5, 0.866, 7.108e-06, 0.5, 0.866, -7.743e-06, 1.0, -1.439e-05, -9e-06, 1.0, 2.778e-05, -8.695e-06, 0.8546, -1.005e-05, -0.5193, 0.8546, 2.013e-05, -0.5193, 0.8546, 8.403e-06, -0.5193, 0.8546, -1.644e-05, -0.5193, 0.5054, 8.868e-06, -0.8629, 0.5054, -1.723e-05, -0.8629, 0.5054, -1.029e-05, -0.8629, 0.5054, -1.49e-07, -0.8629, 2.056e-06, 1.344e-05, -1.0, 2.157e-06, -2.47e-05, -1.0, 1.0, 1.459e-05, 8.792e-06, 1.0, -2.818e-05, 9.115e-06, 0.8546, 9.698e-06, 0.5193, 0.8546, -2.092e-05, 0.5193, 0.8546, -8.747e-06, 0.5193, 0.8546, 1.615e-05, 0.5193, 0.5054, -8.949e-06, 0.8629, 0.5054, 1.72e-05, 0.8629, 0.5054, 9.938e-06, 0.8629, 0.5054, 3.353e-07, 0.8629, 2.146e-06, -1.372e-05, 1.0, 2.071e-06, 2.486e-05, 1.0, 0.5, -0.866, -7.434e-06, 0.5, -0.866, 7.467e-06, 0.76, -0.6499, 8.81e-06, 0.76, -0.6499, -8.718e-06, 0.76, -0.6499, -9.131e-06, 0.76, -0.6499, 8.389e-06, 0.9428, -0.3333, 8.531e-06, 0.9428, -0.3333, -8.989e-06, 0.9428, -0.3332, -8.924e-06, 0.9428, -0.3332, 8.637e-06, 1.0, 7.391e-06, 7.352e-06, 1.0, 7.361e-06, -7.548e-06, 0.5, -0.866, -1.383e-05, 0.5, -0.866, -1.373e-05, 0.4273, -0.7401, -0.5193, 0.4273, -0.7401, -0.5193, 0.4273, -0.7401, -0.5193, 0.4273, -0.7401, -0.5193, 0.2527, -0.4377, -0.8629, 0.2527, -0.4377, -0.8629, 0.2527, -0.4377, -0.8629, 0.2527, -0.4377, -0.8629, 1.267e-05, 5.066e-06, -1.0, -2.052e-05, -1.401e-05, -1.0, 0.5, -0.866, 1.052e-05, 0.5, -0.866, 1.089e-05, 0.4273, -0.7401, 0.5193, 0.4273, -0.7401, 0.5193, 0.4273, -0.7401, 0.5193, 0.4273, -0.7401, 0.5193, 0.2527, -0.4377, 0.8629, 0.2527, -0.4377, 0.8629, 0.2527, -0.4377, 0.8629, 0.2527, -0.4377, 0.8629, -1.109e-05, -7.644e-06, 1.0, 2.212e-05, 1.148e-05, 1.0, -0.5, -0.866, -6.824e-06, -0.5, -0.866, 8.032e-06, -0.1828, -0.9831, 9.373e-06, -0.1828, -0.9831, -8.15e-06, -0.1828, -0.9831, -8.788e-06, -0.1828, -0.9831, 8.705e-06, 0.1828, -0.9831, 8.735e-06, 0.1828, -0.9831, -8.761e-06, 0.1828, -0.9831, -8.816e-06, 0.1828, -0.9831, 8.71e-06, 0.5, -0.866, 7.391e-06, 0.5, -0.866, -7.519e-06, -0.5, -0.866, -1.374e-05, -0.5, -0.866, -1.405e-05, -0.4273, -0.7401, -0.5193, -0.4273, -0.7401, -0.5193, -0.4273, -0.7401, -0.5193, -0.4273, -0.7401, -0.5193, -0.2527, -0.4377, -0.8629, -0.2527, -0.4377, -0.8629, -0.2527, -0.4377, -0.8629, -0.2527, -0.4377, -0.8629, 1.033e-05, -9.418e-06, -1.0, -2.303e-05, 9.835e-06, -1.0, -0.5, -0.866, 1.422e-05, -0.5, -0.866, 1.37e-05, -0.4273, -0.7401, 0.5193, -0.4273, -0.7401, 0.5193, -0.4273, -0.7401, 0.5193, -0.4273, -0.7401, 0.5193, -0.2527, -0.4377, 0.8629, -0.2527, -0.4377, 0.8629, -0.2527, -0.4377, 0.8629, -0.2527, -0.4377, 0.8629, -1.286e-05, 5.066e-06, 1.0, 2.046e-05, -1.428e-05, 1.0, -1.0, 1.311e-05, -7.515e-06, -1.0, 1.313e-05, 7.36e-06, -0.9428, -0.3332, 8.625e-06, -0.9428, -0.3332, -8.93e-06, -0.9428, -0.3333, -8.868e-06, -0.9428, -0.3333, 6.123e-05, -0.76, -0.6499, 8.568e-06, -0.76, -0.6499, 6.992e-05, -0.76, -0.6499, -8.717e-06, -0.76, -0.6499, 8.849e-06, -0.5, -0.866, 7.434e-06, -0.5, -0.866, -7.417e-06, -1.0, 1.463e-05, -7.57e-06, -1.0, -2.827e-05, -7.573e-06, -0.8546, 1.01e-05, -0.5193, -0.8546, -2.065e-05, -0.5193, -0.8546, -8.632e-06, -0.5193, -0.8546, 1.624e-05, -0.5193, -0.5054, -8.879e-06, -0.8629, -0.5054, 1.722e-05, -0.8629, -0.5054, 9.994e-06, -0.8629, -0.5054, 4.843e-07, -0.8629, -2.176e-06, -1.377e-05, -1.0, -2.19e-06, 2.485e-05, -1.0, -1.0, -1.477e-05, 7.51e-06, -1.0, 2.841e-05, 7.548e-06, -0.8546, -1.021e-05, 0.5193, -0.8546, 2.076e-05, 0.5193, -0.8546, 8.519e-06, 0.5193, -0.8546, -1.635e-05, 0.5193, -0.5054, 8.999e-06, 0.8629, -0.5054, -1.713e-05, 0.8629, -0.5054, -9.903e-06, 0.8629, -0.5054, -6.407e-07, 0.8629, -2.623e-06, 1.39e-05, 1.0, -2.626e-06, -2.498e-05, 1.0, -0.5, 0.866, -7.434e-06, -0.5, 0.866, 7.417e-06, -0.76, 0.6499, 8.774e-06, -0.76, 0.6499, -8.762e-06, -0.76, 0.6499, -8.774e-06, -0.76, 0.6499, 8.733e-06, -0.9428, 0.3333, 8.774e-06, -0.9428, 0.3333, -8.733e-06, -0.9428, 0.3332, -8.774e-06, -0.9428, 0.3332, 8.762e-06, -1.0, -1.311e-05, 7.434e-06, -1.0, -1.311e-05, -7.442e-06, -0.5, 0.866, -1.097e-05, -0.5, 0.866, -1.047e-05, -0.4273, 0.7401, -0.5193, -0.4273, 0.7401, -0.5193, -0.4273, 0.7401, -0.5193, -0.4273, 0.7401, -0.5193, -0.2527, 0.4377, -0.8629, -0.2527, 0.4377, -0.8629, -0.2527, 0.4377, -0.8629, -0.2527, 0.4377, -0.8629, -1.332e-05, -4.202e-06, -1.0, 1.994e-05, 1.504e-05, -1.0, -0.5, 0.866, 1.049e-05, -0.5, 0.866, 1.097e-05, -0.4273, 0.7401, 0.5193, -0.4273, 0.7401, 0.5193, -0.4273, 0.7401, 0.5193, -0.4273, 0.7401, 0.5193, -0.2527, 0.4377, 0.8629, -0.2527, 0.4377, 0.8629, -0.2527, 0.4377, 0.8629, -0.2527, 0.4377, 0.8629, 1.03e-05, 9.477e-06, 1.0, -2.305e-05, -9.812e-06, 1.0, 3.152e-09, 0.0, -1.0, 3.152e-09, 0.0, -1.0, 3.152e-09, 0.0, -1.0, 3.152e-09, 0.0, -1.0, 3.152e-09, 0.0, -1.0, 3.152e-09, 0.0, -1.0])] * 3)])

# ---- objects
ob_hexagon = bpy.data.objects.new('Hexagon', me_hexagon)

# ---- transforms, parenting, visibility, modifiers, constraints
ob_hexagon.location = (0.0, 0.0, 0.05)
ob_hexagon.lineart.crease_threshold = 0.0

# ---- collection membership
col_collection.objects.link(ob_hexagon)

# ---- scene / render settings (as saved in the file)
scene.frame_start = 1; scene.frame_end = 250; scene.frame_set(1)
scene.render.engine = 'BLENDER_EEVEE_NEXT'
scene.cycles.use_denoising = False
scene.cycles.samples = 128
scene.cycles.sampling_pattern = 'TABULATED_SOBOL'
scene.cycles.use_adaptive_sampling = False
scene.cycles.use_light_tree = False
scene.view_settings.view_transform = 'Filmic'
bpy.context.view_layer.update()

# ---- added for rendering (the .blend has no active camera and no usable light): camera, sun
cam_auto = bpy.data.cameras.new('AutoCamera')
cam_auto.lens = 50.0
cam_auto.sensor_width = 36.0
cam_auto.clip_end = 1000.0
ob_auto_camera = bpy.data.objects.new('AutoCamera', cam_auto)
scene.collection.objects.link(ob_auto_camera)
ob_auto_camera.location = (1.21941, -1.46329, 1.02553)
ob_auto_camera.rotation_euler = (1.09748, -7.21219e-08, 0.694738)
scene.camera = ob_auto_camera
light_auto_sun = bpy.data.lights.new('AutoSun', 'SUN')
light_auto_sun.energy = 3.0
light_auto_sun.angle = 0.0523599
ob_auto_sun = bpy.data.objects.new('AutoSun', light_auto_sun)
scene.collection.objects.link(ob_auto_sun)
ob_auto_sun.rotation_euler = (0.872665, 0.174533, 0.523599)
bpy.context.view_layer.update()
